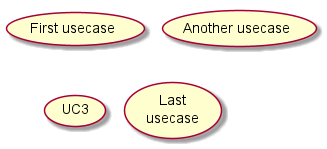

The diagram above was rendered by PlantUML. Its source (embedded in the PNG):
@startuml
!pragma layout smetana

(First usecase)
(Another usecase) as (UC2)
usecase UC3
usecase (Last\nusecase) as UC4

@enduml